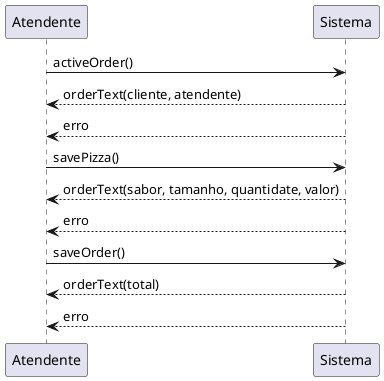

The diagram above was rendered by PlantUML. Its source (embedded in the PNG):
@startuml

Atendente -> Sistema: activeOrder()
Sistema --> Atendente: orderText(cliente, atendente)
Sistema --> Atendente: erro

Atendente -> Sistema: savePizza()
Sistema --> Atendente: orderText(sabor, tamanho, quantidate, valor)
Sistema --> Atendente: erro

Atendente -> Sistema: saveOrder()
Sistema --> Atendente: orderText(total)
Sistema --> Atendente: erro

@enduml